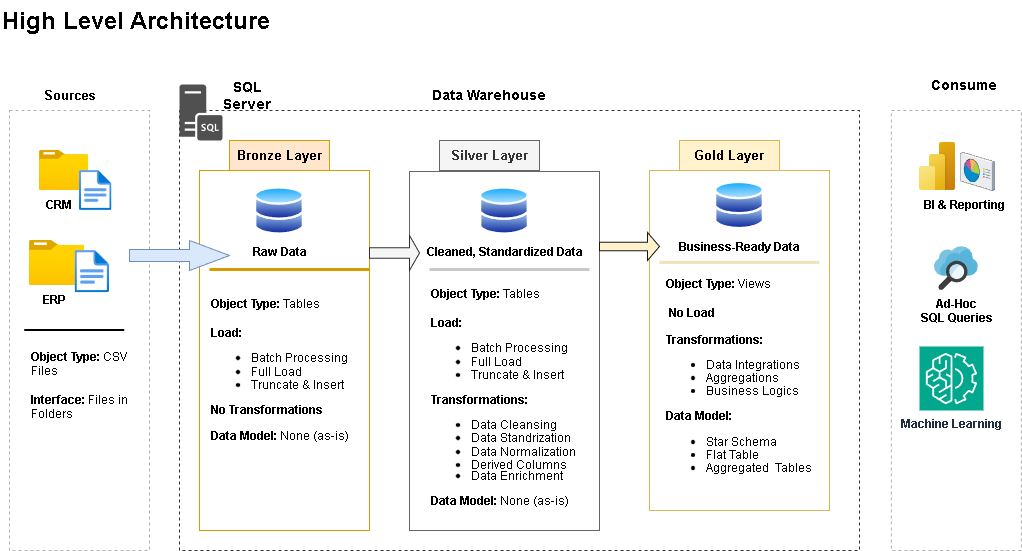

The diagram above was exported from draw.io. Its source (the exported page's mxGraphModel, read from the mxfile embedded in the PNG):
<mxGraphModel dx="1610" dy="714" grid="1" gridSize="10" guides="1" tooltips="1" connect="1" arrows="1" fold="1" page="1" pageScale="1" pageWidth="1169" pageHeight="827" math="0" shadow="0">
  <root>
    <mxCell id="0" />
    <mxCell id="1" parent="0" />
    <mxCell id="Z1WYS-1FPp0zVMvLOEpc-1" parent="1" style="text;html=1;whiteSpace=wrap;overflow=hidden;rounded=0;fillColor=none;fontStyle=1" value="&lt;h1 style=&quot;margin-top: 0px;&quot;&gt;High Level Architecture&lt;/h1&gt;" vertex="1">
      <mxGeometry height="50" width="340" x="70" y="10" as="geometry" />
    </mxCell>
    <mxCell id="Z1WYS-1FPp0zVMvLOEpc-4" parent="1" style="rounded=0;whiteSpace=wrap;html=1;strokeColor=light-dark(#B1AFAF,#1C1C1C);dashed=1;" value="" vertex="1">
      <mxGeometry height="440" width="140" x="79" y="120" as="geometry" />
    </mxCell>
    <mxCell id="Z1WYS-1FPp0zVMvLOEpc-5" parent="1" style="text;html=1;whiteSpace=wrap;strokeColor=none;fillColor=none;align=center;verticalAlign=middle;rounded=0;fontSize=13;" value="&lt;b&gt;Sources&lt;/b&gt;" vertex="1">
      <mxGeometry height="30" width="60" x="109" y="90" as="geometry" />
    </mxCell>
    <mxCell id="Z1WYS-1FPp0zVMvLOEpc-12" parent="1" style="text;html=1;whiteSpace=wrap;strokeColor=none;fillColor=none;align=center;verticalAlign=middle;rounded=0;fontStyle=1;fontSize=14;" value="Data Warehouse" vertex="1">
      <mxGeometry height="30" width="140" x="489" y="90" as="geometry" />
    </mxCell>
    <mxCell id="Z1WYS-1FPp0zVMvLOEpc-13" parent="1" style="rounded=0;whiteSpace=wrap;html=1;strokeColor=light-dark(#B1AFAF,#1C1C1C);dashed=1;" value="" vertex="1">
      <mxGeometry height="440" width="130" x="960.9200000000001" y="120" as="geometry" />
    </mxCell>
    <mxCell id="Z1WYS-1FPp0zVMvLOEpc-14" parent="1" style="text;html=1;whiteSpace=wrap;strokeColor=none;fillColor=none;align=center;verticalAlign=middle;rounded=0;fontStyle=1;fontSize=14;" value="Consume" vertex="1">
      <mxGeometry height="30" width="60" x="1004" y="80" as="geometry" />
    </mxCell>
    <mxCell id="Z1WYS-1FPp0zVMvLOEpc-17" parent="1" style="rounded=0;whiteSpace=wrap;html=1;strokeColor=light-dark(#303030, #959595);dashed=1;labelBackgroundColor=light-dark(#eeca7c, #ededed);" value="" vertex="1">
      <mxGeometry height="440" width="680" x="249" y="120" as="geometry" />
    </mxCell>
    <mxCell id="Z1WYS-1FPp0zVMvLOEpc-18" parent="1" style="rounded=0;whiteSpace=wrap;html=1;fontStyle=1;fontSize=13;labelBackgroundColor=none;fillColor=#ffe6cc;strokeColor=#d79b00;" value="Bronze Layer" vertex="1">
      <mxGeometry height="30" width="100" x="299" y="150" as="geometry" />
    </mxCell>
    <mxCell id="Z1WYS-1FPp0zVMvLOEpc-20" parent="1" style="rounded=0;whiteSpace=wrap;html=1;fontStyle=1;fontSize=13;labelBackgroundColor=none;fillColor=#f5f5f5;strokeColor=#666666;fontColor=#333333;" value="Silver Layer" vertex="1">
      <mxGeometry height="30" width="100" x="509" y="150" as="geometry" />
    </mxCell>
    <mxCell id="Z1WYS-1FPp0zVMvLOEpc-22" parent="1" style="rounded=0;whiteSpace=wrap;html=1;fontStyle=1;fontSize=13;labelBackgroundColor=none;fillColor=#fff2cc;strokeColor=#d6b656;" value="Gold Layer" vertex="1">
      <mxGeometry height="30" width="100" x="749" y="150" as="geometry" />
    </mxCell>
    <mxCell id="Z1WYS-1FPp0zVMvLOEpc-25" parent="1" style="rounded=0;whiteSpace=wrap;html=1;strokeColor=#d79b00;fillColor=none;fontStyle=1" value="" vertex="1">
      <mxGeometry height="360" width="170" x="269" y="180" as="geometry" />
    </mxCell>
    <mxCell id="Z1WYS-1FPp0zVMvLOEpc-26" parent="1" style="rounded=0;whiteSpace=wrap;html=1;strokeColor=#666666;fillColor=none;fontColor=#333333;" value="" vertex="1">
      <mxGeometry height="359" width="190" x="479" y="181" as="geometry" />
    </mxCell>
    <mxCell id="Z1WYS-1FPp0zVMvLOEpc-27" parent="1" style="rounded=0;whiteSpace=wrap;html=1;strokeColor=#d6b656;fillColor=none;" value="" vertex="1">
      <mxGeometry height="340" width="180" x="719" y="180" as="geometry" />
    </mxCell>
    <mxCell id="vLIWmWNhUusAreZwzKDP-1" parent="1" style="image;aspect=fixed;html=1;points=[];align=center;fontSize=12;image=img/lib/azure2/general/Folder_Blank.svg;" value="" vertex="1">
      <mxGeometry height="40" width="49.29" x="109" y="160" as="geometry" />
    </mxCell>
    <mxCell id="vLIWmWNhUusAreZwzKDP-3" parent="1" style="image;aspect=fixed;html=1;points=[];align=center;fontSize=12;image=img/lib/azure2/general/File.svg;" value="" vertex="1">
      <mxGeometry height="40" width="32.46" x="149" y="180" as="geometry" />
    </mxCell>
    <mxCell id="vLIWmWNhUusAreZwzKDP-4" parent="1" style="text;html=1;whiteSpace=wrap;strokeColor=none;fillColor=none;align=center;verticalAlign=middle;rounded=0;" value="&lt;b&gt;CRM&lt;/b&gt;" vertex="1">
      <mxGeometry height="30" width="60" x="99" y="200" as="geometry" />
    </mxCell>
    <mxCell id="vLIWmWNhUusAreZwzKDP-5" parent="1" style="image;aspect=fixed;html=1;points=[];align=center;fontSize=12;image=img/lib/azure2/general/Folder_Blank.svg;" value="" vertex="1">
      <mxGeometry height="44.87" width="55.29" x="99" y="250" as="geometry" />
    </mxCell>
    <mxCell id="vLIWmWNhUusAreZwzKDP-6" parent="1" style="image;aspect=fixed;html=1;points=[];align=center;fontSize=12;image=img/lib/azure2/general/File.svg;" value="" vertex="1">
      <mxGeometry height="42.32" width="34.35" x="144.65" y="260" as="geometry" />
    </mxCell>
    <mxCell id="vLIWmWNhUusAreZwzKDP-7" parent="1" style="text;html=1;whiteSpace=wrap;strokeColor=none;fillColor=none;align=center;verticalAlign=middle;rounded=0;" value="&lt;b&gt;ERP&lt;/b&gt;" vertex="1">
      <mxGeometry height="30" width="60" x="94.29" y="294.87" as="geometry" />
    </mxCell>
    <mxCell id="vLIWmWNhUusAreZwzKDP-9" parent="1" style="line;strokeWidth=2;html=1;" value="" vertex="1">
      <mxGeometry height="10" width="100" x="94.28999999999999" y="335" as="geometry" />
    </mxCell>
    <mxCell id="vLIWmWNhUusAreZwzKDP-11" parent="1" style="text;html=1;whiteSpace=wrap;strokeColor=none;fillColor=none;align=left;verticalAlign=middle;rounded=0;" value="&lt;b&gt;Object Type:&lt;/b&gt; CSV Files&amp;nbsp;&lt;div&gt;&lt;br&gt;&lt;div&gt;&lt;b&gt;Interface:&lt;/b&gt; Files in Folders&lt;/div&gt;&lt;/div&gt;" vertex="1">
      <mxGeometry height="70" width="120" x="99" y="360" as="geometry" />
    </mxCell>
    <mxCell id="vLIWmWNhUusAreZwzKDP-12" parent="1" style="image;aspect=fixed;perimeter=ellipsePerimeter;html=1;align=center;shadow=0;dashed=0;spacingTop=3;image=img/lib/active_directory/databases.svg;imageBackground=none;imageBorder=none;" value="&lt;b&gt;Raw Data&lt;/b&gt;" vertex="1">
      <mxGeometry height="49" width="50" x="324" y="196" as="geometry" />
    </mxCell>
    <mxCell id="vLIWmWNhUusAreZwzKDP-13" parent="1" style="html=1;shadow=0;dashed=0;align=center;verticalAlign=middle;shape=mxgraph.arrows2.arrow;dy=0.6;dx=40;notch=0;fillColor=#dae8fc;strokeColor=#6c8ebf;" value="" vertex="1">
      <mxGeometry height="30" width="100" x="199" y="250" as="geometry" />
    </mxCell>
    <mxCell id="vLIWmWNhUusAreZwzKDP-14" edge="1" parent="1" style="endArrow=none;html=1;rounded=0;fillColor=#ffe6cc;strokeColor=#d79b00;strokeWidth=3;" value="">
      <mxGeometry relative="1" as="geometry">
        <mxPoint x="279" y="279" as="sourcePoint" />
        <mxPoint x="439" y="279" as="targetPoint" />
      </mxGeometry>
    </mxCell>
    <mxCell id="vLIWmWNhUusAreZwzKDP-15" parent="1" style="image;aspect=fixed;perimeter=ellipsePerimeter;html=1;align=center;shadow=0;dashed=0;spacingTop=3;image=img/lib/active_directory/databases.svg;imageBackground=none;imageBorder=none;" value="&lt;b&gt;Cleaned, Standardized Data&lt;/b&gt;" vertex="1">
      <mxGeometry height="49" width="50" x="549" y="196" as="geometry" />
    </mxCell>
    <mxCell id="vLIWmWNhUusAreZwzKDP-16" edge="1" parent="1" style="endArrow=none;html=1;rounded=0;fillColor=#f5f5f5;strokeColor=light-dark(#cbc8c8, #959595);strokeWidth=3;" value="">
      <mxGeometry relative="1" as="geometry">
        <mxPoint x="499" y="279" as="sourcePoint" />
        <mxPoint x="659" y="279" as="targetPoint" />
      </mxGeometry>
    </mxCell>
    <mxCell id="vLIWmWNhUusAreZwzKDP-17" parent="1" style="image;aspect=fixed;perimeter=ellipsePerimeter;html=1;align=center;shadow=0;dashed=0;spacingTop=3;image=img/lib/active_directory/databases.svg;imageBackground=none;imageBorder=none;" value="&lt;b&gt;Business-Ready Data&lt;/b&gt;" vertex="1">
      <mxGeometry height="49" width="50" x="784" y="190.5" as="geometry" />
    </mxCell>
    <mxCell id="vLIWmWNhUusAreZwzKDP-18" edge="1" parent="1" style="endArrow=none;html=1;rounded=0;fillColor=#fff2cc;strokeColor=light-dark(#f0e2b7, #6d5100);strokeWidth=3;" value="">
      <mxGeometry relative="1" as="geometry">
        <Array as="points">
          <mxPoint x="809" y="271.93" />
        </Array>
        <mxPoint x="729" y="271.93" as="sourcePoint" />
        <mxPoint x="889" y="271.93" as="targetPoint" />
      </mxGeometry>
    </mxCell>
    <mxCell id="vLIWmWNhUusAreZwzKDP-19" parent="1" style="shape=singleArrow;whiteSpace=wrap;html=1;fillColor=#f5f5f5;strokeColor=light-dark(#303030, #959595);fontColor=#333333;" value="" vertex="1">
      <mxGeometry height="35" width="50" x="439" y="245" as="geometry" />
    </mxCell>
    <mxCell id="vLIWmWNhUusAreZwzKDP-20" parent="1" style="shape=singleArrow;whiteSpace=wrap;html=1;fillColor=#fff2cc;strokeColor=light-dark(#181816, #6d5100);gradientColor=none;" value="" vertex="1">
      <mxGeometry height="28" width="60" x="669" y="242" as="geometry" />
    </mxCell>
    <mxCell id="vLIWmWNhUusAreZwzKDP-22" parent="1" style="text;html=1;whiteSpace=wrap;overflow=hidden;rounded=0;" value="&lt;div style=&quot;line-height: 110%;&quot;&gt;&lt;h4 style=&quot;margin-top: 0px;&quot;&gt;Object Type: &lt;span style=&quot;font-weight: normal; line-height: 40%;&quot;&gt;Tables&lt;/span&gt;&lt;/h4&gt;&lt;div&gt;&lt;b style=&quot;line-height: 20%;&quot;&gt;Load:&amp;nbsp;&lt;/b&gt;&lt;/div&gt;&lt;div&gt;&lt;ul&gt;&lt;li&gt;&lt;font&gt;Batch Processing&amp;nbsp;&lt;/font&gt;&lt;/li&gt;&lt;li&gt;&lt;font&gt;Full Load&lt;/font&gt;&lt;/li&gt;&lt;li&gt;&lt;font style=&quot;line-height: 90%;&quot;&gt;Truncate &amp;amp; Insert&lt;/font&gt;&lt;/li&gt;&lt;/ul&gt;&lt;div&gt;&lt;b&gt;No Transformations&lt;/b&gt;&lt;/div&gt;&lt;div&gt;&lt;b&gt;&lt;br&gt;&lt;/b&gt;&lt;/div&gt;&lt;div&gt;&lt;b style=&quot;background-color: transparent; color: light-dark(rgb(0, 0, 0), rgb(255, 255, 255));&quot;&gt;Data Model: &lt;/b&gt;&lt;span style=&quot;background-color: transparent; color: light-dark(rgb(0, 0, 0), rgb(255, 255, 255));&quot;&gt;None (as-is)&lt;/span&gt;&lt;/div&gt;&lt;/div&gt;&lt;div&gt;&lt;/div&gt;&lt;/div&gt;" vertex="1">
      <mxGeometry height="160" width="150" x="279" y="300" as="geometry" />
    </mxCell>
    <mxCell id="vLIWmWNhUusAreZwzKDP-24" parent="1" style="text;html=1;whiteSpace=wrap;overflow=hidden;rounded=0;" value="&lt;div style=&quot;line-height: 110%;&quot;&gt;&lt;h4 style=&quot;margin-top: 0px;&quot;&gt;Object Type: &lt;span style=&quot;font-weight: normal; line-height: 40%;&quot;&gt;Tables&lt;/span&gt;&lt;/h4&gt;&lt;div&gt;&lt;b style=&quot;line-height: 20%;&quot;&gt;Load:&amp;nbsp;&lt;/b&gt;&lt;/div&gt;&lt;div&gt;&lt;ul&gt;&lt;li&gt;&lt;font&gt;Batch Processing&amp;nbsp;&lt;/font&gt;&lt;/li&gt;&lt;li&gt;&lt;font&gt;Full Load&lt;/font&gt;&lt;/li&gt;&lt;li&gt;&lt;font style=&quot;line-height: 90%;&quot;&gt;Truncate &amp;amp; Insert&lt;/font&gt;&lt;/li&gt;&lt;/ul&gt;&lt;div&gt;&lt;b&gt;Transformations:&amp;nbsp;&lt;/b&gt;&lt;/div&gt;&lt;/div&gt;&lt;div&gt;&lt;ul&gt;&lt;li&gt;Data Cleansing&lt;/li&gt;&lt;li&gt;Data Standrization&lt;/li&gt;&lt;li&gt;Data Normalization&amp;nbsp;&lt;/li&gt;&lt;li&gt;Derived Columns&lt;/li&gt;&lt;li style=&quot;line-height: 90%;&quot;&gt;Data Enrichment&amp;nbsp;&lt;/li&gt;&lt;/ul&gt;&lt;div&gt;&lt;b&gt;Data Model: &lt;/b&gt;None (as-is)&lt;/div&gt;&lt;/div&gt;&lt;div&gt;&lt;/div&gt;&lt;/div&gt;" vertex="1">
      <mxGeometry height="241" width="170" x="499" y="290" as="geometry" />
    </mxCell>
    <mxCell id="vLIWmWNhUusAreZwzKDP-25" parent="1" style="text;html=1;whiteSpace=wrap;overflow=hidden;rounded=0;" value="&lt;div style=&quot;line-height: 110%;&quot;&gt;&lt;h4 style=&quot;margin-top: 0px;&quot;&gt;Object Type: &lt;span style=&quot;font-weight: normal; line-height: 40%;&quot;&gt;Views&lt;/span&gt;&lt;/h4&gt;&lt;div&gt;&lt;b style=&quot;line-height: 20%;&quot;&gt;&amp;nbsp;No Load&lt;/b&gt;&lt;/div&gt;&lt;div&gt;&lt;b style=&quot;line-height: 20%;&quot;&gt;&lt;br&gt;&lt;/b&gt;&lt;/div&gt;&lt;div&gt;&lt;div&gt;&lt;b&gt;Transformations:&amp;nbsp;&lt;/b&gt;&lt;/div&gt;&lt;/div&gt;&lt;div&gt;&lt;ul&gt;&lt;li&gt;Data Integrations&lt;/li&gt;&lt;li&gt;Aggregations&lt;/li&gt;&lt;li&gt;Business Logics&lt;/li&gt;&lt;/ul&gt;&lt;div&gt;&lt;b&gt;Data Model:&amp;nbsp;&lt;/b&gt;&lt;/div&gt;&lt;/div&gt;&lt;div&gt;&lt;ul&gt;&lt;li&gt;Star Schema&lt;/li&gt;&lt;li&gt;Flat Table&lt;/li&gt;&lt;li&gt;Aggregated&amp;nbsp; Tables&lt;/li&gt;&lt;/ul&gt;&lt;/div&gt;&lt;div&gt;&lt;/div&gt;&lt;/div&gt;" vertex="1">
      <mxGeometry height="210" width="155" x="734" y="280" as="geometry" />
    </mxCell>
    <mxCell id="vLIWmWNhUusAreZwzKDP-26" parent="1" style="image;aspect=fixed;html=1;points=[];align=center;fontSize=12;image=img/lib/azure2/power_platform/PowerBI.svg;" value="" vertex="1">
      <mxGeometry height="48" width="36" x="989" y="152" as="geometry" />
    </mxCell>
    <mxCell id="vLIWmWNhUusAreZwzKDP-31" parent="1" style="verticalLabelPosition=bottom;sketch=0;aspect=fixed;html=1;verticalAlign=top;strokeColor=none;align=center;outlineConnect=0;shape=mxgraph.citrix.reporting;" value="" vertex="1">
      <mxGeometry height="38" width="33.87" x="1030.13" y="162" as="geometry" />
    </mxCell>
    <mxCell id="vLIWmWNhUusAreZwzKDP-32" parent="1" style="text;html=1;whiteSpace=wrap;strokeColor=none;fillColor=none;align=center;verticalAlign=middle;rounded=0;" value="&lt;b&gt;BI &amp;amp; Reporting&lt;/b&gt;" vertex="1">
      <mxGeometry height="30" width="90" x="989" y="200" as="geometry" />
    </mxCell>
    <mxCell id="vLIWmWNhUusAreZwzKDP-35" parent="1" style="image;sketch=0;aspect=fixed;html=1;points=[];align=center;fontSize=12;image=img/lib/mscae/Search.svg;" value="&lt;b&gt;Ad-Hoc&lt;/b&gt;&lt;div&gt;&lt;b&gt;SQL Queries&lt;/b&gt;&lt;/div&gt;" vertex="1">
      <mxGeometry height="43.84" width="43.84" x="1004" y="256.16" as="geometry" />
    </mxCell>
    <mxCell id="vLIWmWNhUusAreZwzKDP-38" parent="1" style="sketch=0;points=[[0,0,0],[0.25,0,0],[0.5,0,0],[0.75,0,0],[1,0,0],[0,1,0],[0.25,1,0],[0.5,1,0],[0.75,1,0],[1,1,0],[0,0.25,0],[0,0.5,0],[0,0.75,0],[1,0.25,0],[1,0.5,0],[1,0.75,0]];outlineConnect=0;fontColor=#232F3E;fillColor=#01A88D;strokeColor=#ffffff;dashed=0;verticalLabelPosition=bottom;verticalAlign=top;align=center;html=1;fontSize=12;fontStyle=0;aspect=fixed;shape=mxgraph.aws4.resourceIcon;resIcon=mxgraph.aws4.machine_learning;" value="&lt;font face=&quot;Helvetica&quot;&gt;&lt;b&gt;Machine Learning&lt;/b&gt;&lt;/font&gt;" vertex="1">
      <mxGeometry height="64" width="64" x="989" y="356" as="geometry" />
    </mxCell>
    <mxCell id="vLIWmWNhUusAreZwzKDP-41" parent="1" style="text;html=1;whiteSpace=wrap;strokeColor=none;fillColor=none;align=center;verticalAlign=middle;rounded=0;fontStyle=1;fontSize=14;" value="SQL Server" vertex="1">
      <mxGeometry height="30" width="75" x="279" y="90" as="geometry" />
    </mxCell>
    <mxCell id="vLIWmWNhUusAreZwzKDP-43" parent="1" style="sketch=0;pointerEvents=1;shadow=0;dashed=0;html=1;strokeColor=none;fillColor=#505050;labelPosition=center;verticalLabelPosition=bottom;verticalAlign=top;outlineConnect=0;align=center;shape=mxgraph.office.servers.sql_server;" value="" vertex="1">
      <mxGeometry height="56" width="43" x="249" y="94" as="geometry" />
    </mxCell>
  </root>
</mxGraphModel>